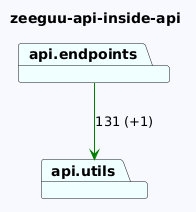

The diagram above was rendered by PlantUML. Its source (embedded in the PNG):
@startuml
skinparam backgroundColor GhostWhite
title zeeguu-api-inside-api
package "api.utils" #Azure
package "api.endpoints" #Azure

"api.endpoints"-->"api.utils" #Green : 131 (+1)
@enduml